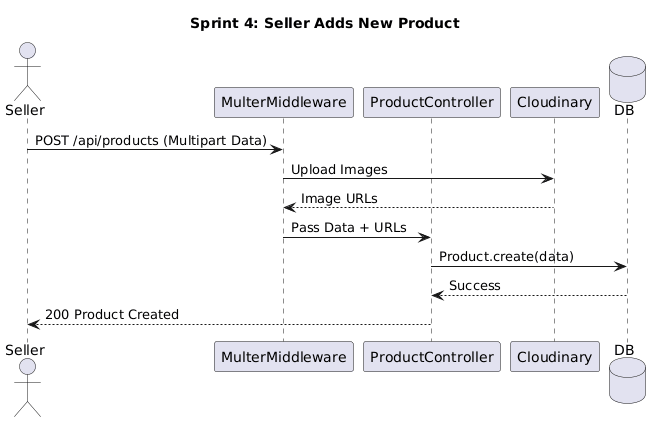

The diagram above was rendered by PlantUML. Its source (embedded in the PNG):
@startuml
title Sprint 4: Seller Adds New Product

actor Seller
participant MulterMiddleware
participant ProductController
participant Cloudinary
database DB

Seller -> MulterMiddleware: POST /api/products (Multipart Data)
MulterMiddleware -> Cloudinary: Upload Images
Cloudinary --> MulterMiddleware: Image URLs
MulterMiddleware -> ProductController: Pass Data + URLs
ProductController -> DB: Product.create(data)
DB --> ProductController: Success
ProductController --> Seller: 200 Product Created
@enduml